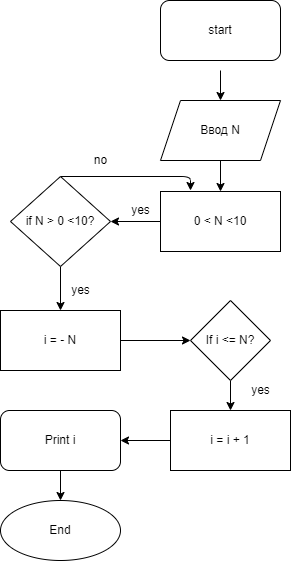

The diagram above was exported from draw.io. Its source (the exported page's mxGraphModel, read from the mxfile embedded in the PNG):
<mxGraphModel dx="734" dy="318" grid="1" gridSize="10" guides="1" tooltips="1" connect="1" arrows="1" fold="1" page="1" pageScale="1" pageWidth="850" pageHeight="1100" math="0" shadow="0">
  <root>
    <mxCell id="0" />
    <mxCell id="1" parent="0" />
    <mxCell id="70" value="" style="edgeStyle=none;html=1;" edge="1" parent="1" target="72">
      <mxGeometry relative="1" as="geometry">
        <mxPoint x="340" y="240" as="sourcePoint" />
      </mxGeometry>
    </mxCell>
    <mxCell id="71" value="" style="edgeStyle=none;html=1;" edge="1" parent="1" source="72" target="79">
      <mxGeometry relative="1" as="geometry" />
    </mxCell>
    <mxCell id="72" value="Ввод N" style="shape=parallelogram;perimeter=parallelogramPerimeter;whiteSpace=wrap;html=1;fixedSize=1;" vertex="1" parent="1">
      <mxGeometry x="280" y="270" width="120" height="60" as="geometry" />
    </mxCell>
    <mxCell id="76" value="" style="edgeStyle=none;html=1;" edge="1" parent="1" source="77" target="84">
      <mxGeometry relative="1" as="geometry" />
    </mxCell>
    <mxCell id="77" value="i = - N" style="whiteSpace=wrap;html=1;" vertex="1" parent="1">
      <mxGeometry x="120" y="480" width="120" height="60" as="geometry" />
    </mxCell>
    <mxCell id="97" value="" style="edgeStyle=none;html=1;" edge="1" parent="1" source="79" target="82">
      <mxGeometry relative="1" as="geometry" />
    </mxCell>
    <mxCell id="79" value="0 &amp;lt; N &amp;lt;10" style="whiteSpace=wrap;html=1;" vertex="1" parent="1">
      <mxGeometry x="280" y="361" width="120" height="60" as="geometry" />
    </mxCell>
    <mxCell id="80" value="" style="edgeStyle=none;html=1;" edge="1" parent="1" source="82" target="77">
      <mxGeometry relative="1" as="geometry" />
    </mxCell>
    <mxCell id="98" style="edgeStyle=none;html=1;exitX=0.5;exitY=0;exitDx=0;exitDy=0;" edge="1" parent="1" source="82">
      <mxGeometry relative="1" as="geometry">
        <mxPoint x="310" y="360" as="targetPoint" />
        <Array as="points">
          <mxPoint x="310" y="346" />
        </Array>
      </mxGeometry>
    </mxCell>
    <mxCell id="82" value="if N &amp;gt; 0 &amp;lt;10?" style="rhombus;whiteSpace=wrap;html=1;" vertex="1" parent="1">
      <mxGeometry x="130" y="346" width="100" height="90" as="geometry" />
    </mxCell>
    <mxCell id="83" value="" style="edgeStyle=none;html=1;" edge="1" parent="1" source="84" target="87">
      <mxGeometry relative="1" as="geometry" />
    </mxCell>
    <mxCell id="84" value="If i &amp;lt;= N?" style="rhombus;whiteSpace=wrap;html=1;" vertex="1" parent="1">
      <mxGeometry x="310" y="470" width="80" height="80" as="geometry" />
    </mxCell>
    <mxCell id="85" value="" style="edgeStyle=none;html=1;" edge="1" parent="1" source="87" target="89">
      <mxGeometry relative="1" as="geometry" />
    </mxCell>
    <mxCell id="87" value="i = i + 1" style="whiteSpace=wrap;html=1;" vertex="1" parent="1">
      <mxGeometry x="290" y="580" width="120" height="60" as="geometry" />
    </mxCell>
    <mxCell id="88" value="" style="edgeStyle=none;html=1;" edge="1" parent="1" source="89" target="95">
      <mxGeometry relative="1" as="geometry" />
    </mxCell>
    <mxCell id="89" value="Print i" style="rounded=1;whiteSpace=wrap;html=1;" vertex="1" parent="1">
      <mxGeometry x="120" y="580" width="120" height="60" as="geometry" />
    </mxCell>
    <mxCell id="93" value="yes&lt;br&gt;" style="text;html=1;align=center;verticalAlign=middle;resizable=0;points=[];autosize=1;strokeColor=none;fillColor=none;" vertex="1" parent="1">
      <mxGeometry x="185" y="450" width="30" height="20" as="geometry" />
    </mxCell>
    <mxCell id="94" value="yes" style="text;html=1;align=center;verticalAlign=middle;resizable=0;points=[];autosize=1;strokeColor=none;fillColor=none;" vertex="1" parent="1">
      <mxGeometry x="365" y="550" width="30" height="20" as="geometry" />
    </mxCell>
    <mxCell id="95" value="End" style="ellipse;whiteSpace=wrap;html=1;rounded=1;" vertex="1" parent="1">
      <mxGeometry x="120" y="670" width="120" height="60" as="geometry" />
    </mxCell>
    <mxCell id="96" value="start" style="rounded=1;whiteSpace=wrap;html=1;" vertex="1" parent="1">
      <mxGeometry x="280" y="170" width="120" height="60" as="geometry" />
    </mxCell>
    <mxCell id="99" value="yes" style="text;html=1;align=center;verticalAlign=middle;resizable=0;points=[];autosize=1;strokeColor=none;fillColor=none;" vertex="1" parent="1">
      <mxGeometry x="245" y="370" width="30" height="20" as="geometry" />
    </mxCell>
    <mxCell id="100" value="no" style="text;html=1;align=center;verticalAlign=middle;resizable=0;points=[];autosize=1;strokeColor=none;fillColor=none;" vertex="1" parent="1">
      <mxGeometry x="205" y="320" width="30" height="20" as="geometry" />
    </mxCell>
  </root>
</mxGraphModel>